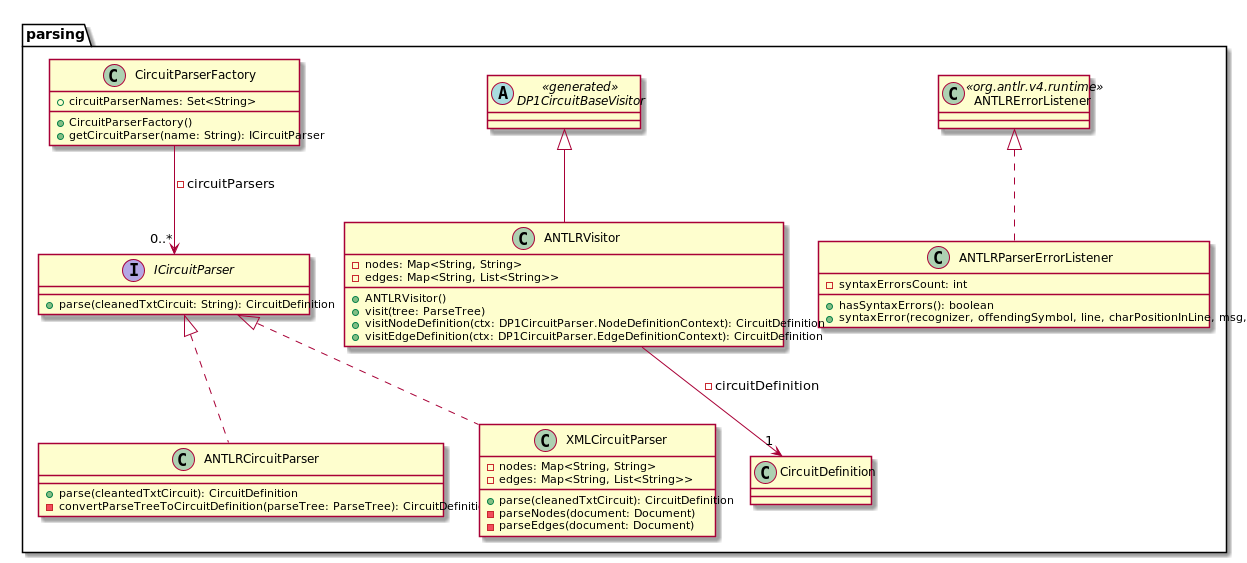

The diagram above was rendered by PlantUML. Its source (embedded in the PNG):
@startuml

package parsing {
    class ANTLRErrorListener <<org.antlr.v4.runtime>>
    abstract class DP1CircuitBaseVisitor <<generated>>

    class ANTLRCircuitParser implements ICircuitParser {
        +parse(cleantedTxtCircuit): CircuitDefinition
        -convertParseTreeToCircuitDefinition(parseTree: ParseTree): CircuitDefinition
    }

    class XMLCircuitParser implements ICircuitParser {
        -nodes: Map<String, String>
        -edges: Map<String, List<String>>

        +parse(cleanedTxtCircuit): CircuitDefinition
        -parseNodes(document: Document)
        -parseEdges(document: Document)
    }

    class ANTLRParserErrorListener implements ANTLRErrorListener {
        -syntaxErrorsCount: int

        +hasSyntaxErrors(): boolean
        +syntaxError(recognizer, offendingSymbol, line, charPositionInLine, msg, e)
    }

    class ANTLRVisitor extends DP1CircuitBaseVisitor {
        -nodes: Map<String, String>
        -edges: Map<String, List<String>>

        +ANTLRVisitor()
        +visit(tree: ParseTree)
        +visitNodeDefinition(ctx: DP1CircuitParser.NodeDefinitionContext): CircuitDefinition
        +visitEdgeDefinition(ctx: DP1CircuitParser.EdgeDefinitionContext): CircuitDefinition
    }
    ANTLRVisitor --> "1" CircuitDefinition : -circuitDefinition

    class CircuitParserFactory {
        +circuitParserNames: Set<String>

        +CircuitParserFactory()
        +getCircuitParser(name: String): ICircuitParser
    }
    CircuitParserFactory --> "0..*" ICircuitParser : -circuitParsers

    interface ICircuitParser {
        +parse(cleanedTxtCircuit: String): CircuitDefinition
    }
}

@enduml